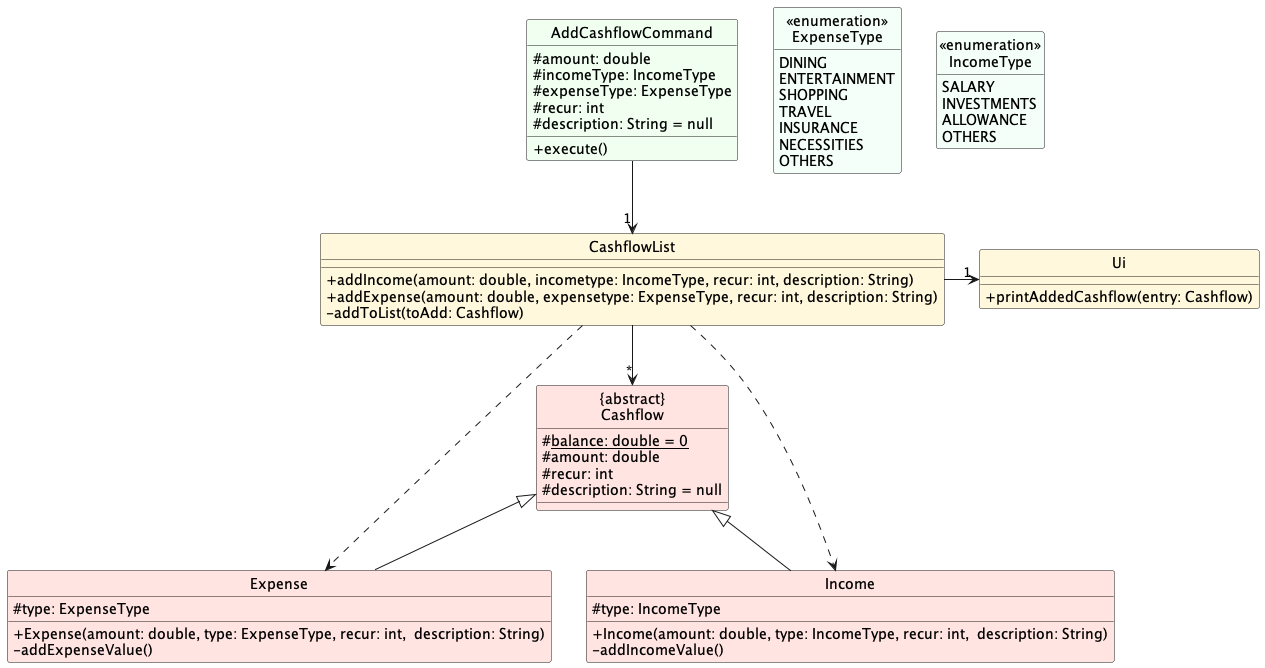

The diagram above was rendered by PlantUML. Its source (embedded in the PNG):
@startuml
'https://plantuml.com/class-diagram
skinparam classFontColor automatic

Class "{abstract}\nCashflow" as Cashflow #MistyRose {
    #<u>balance: double = 0
    #amount: double
    #recur: int
    #description: String = null
}

Class Expense #MistyRose extends Cashflow {
    #type: ExpenseType
    +Expense(amount: double, type: ExpenseType, recur: int,  description: String)
    -addExpenseValue()
}

Class Income #MistyRose extends Cashflow {
    +Income(amount: double, type: IncomeType, recur: int,  description: String)
    #type: IncomeType
    -addIncomeValue()
}

Class Ui  #Cornsilk {
    +printAddedCashflow(entry: Cashflow)
}

Class CashflowList #Cornsilk {
    +addIncome(amount: double, incometype: IncomeType, recur: int, description: String)
    +addExpense(amount: double, expensetype: ExpenseType, recur: int, description: String)
    -addToList(toAdd: Cashflow)
}

Class AddCashflowCommand #HoneyDew {
    #amount: double
    #incomeType: IncomeType
    #expenseType: ExpenseType
    #recur: int
    #description: String = null
    +execute()
}

enum "<<enumeration>>\nExpenseType" as ExpenseType #MintCream {
    DINING
    ENTERTAINMENT
    SHOPPING
    TRAVEL
    INSURANCE
    NECESSITIES
    OTHERS
}

enum "<<enumeration>>\nIncomeType" as IncomeType #MintCream{
    SALARY
    INVESTMENTS
    ALLOWANCE
    OTHERS
}

CashflowList -right-> "1" Ui
AddCashflowCommand --> "1" CashflowList
CashflowList --> "*" Cashflow
CashflowList ..> Income
CashflowList ..> Expense

hide ExpenseType methods
hide IncomeType methods
hide Circle
skinparam classAttributeIconSize 0

@enduml